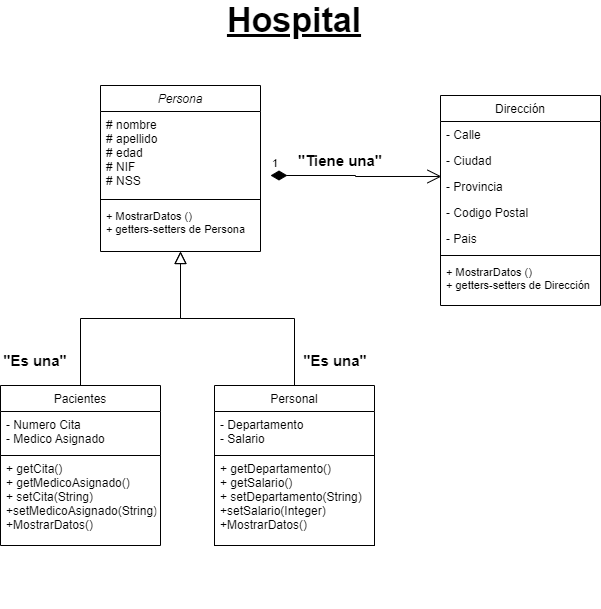

The diagram above was exported from draw.io. Its source (the exported page's mxGraphModel, read from the mxfile embedded in the PNG):
<mxGraphModel dx="868" dy="482" grid="1" gridSize="10" guides="1" tooltips="1" connect="1" arrows="1" fold="1" page="1" pageScale="1" pageWidth="827" pageHeight="1169" math="0" shadow="0">
  <root>
    <mxCell id="WIyWlLk6GJQsqaUBKTNV-0" />
    <mxCell id="WIyWlLk6GJQsqaUBKTNV-1" parent="WIyWlLk6GJQsqaUBKTNV-0" />
    <mxCell id="zkfFHV4jXpPFQw0GAbJ--0" value="Persona" style="swimlane;fontStyle=2;align=center;verticalAlign=top;childLayout=stackLayout;horizontal=1;startSize=26;horizontalStack=0;resizeParent=1;resizeLast=0;collapsible=1;marginBottom=0;rounded=0;shadow=0;strokeWidth=1;" parent="WIyWlLk6GJQsqaUBKTNV-1" vertex="1">
      <mxGeometry x="220" y="110" width="160" height="166" as="geometry">
        <mxRectangle x="230" y="140" width="160" height="26" as="alternateBounds" />
      </mxGeometry>
    </mxCell>
    <mxCell id="zkfFHV4jXpPFQw0GAbJ--1" value="# nombre&#10;# apellido&#10;# edad&#10;# NIF&#10;# NSS" style="text;align=left;verticalAlign=top;spacingLeft=4;spacingRight=4;overflow=hidden;rotatable=0;points=[[0,0.5],[1,0.5]];portConstraint=eastwest;" parent="zkfFHV4jXpPFQw0GAbJ--0" vertex="1">
      <mxGeometry y="26" width="160" height="84" as="geometry" />
    </mxCell>
    <mxCell id="zkfFHV4jXpPFQw0GAbJ--4" value="" style="line;html=1;strokeWidth=1;align=left;verticalAlign=middle;spacingTop=-1;spacingLeft=3;spacingRight=3;rotatable=0;labelPosition=right;points=[];portConstraint=eastwest;" parent="zkfFHV4jXpPFQw0GAbJ--0" vertex="1">
      <mxGeometry y="110" width="160" height="8" as="geometry" />
    </mxCell>
    <mxCell id="zkfFHV4jXpPFQw0GAbJ--5" value="+ MostrarDatos ()&#10;+ getters-setters de Persona" style="text;align=left;verticalAlign=top;spacingLeft=4;spacingRight=4;overflow=hidden;rotatable=0;points=[[0,0.5],[1,0.5]];portConstraint=eastwest;fontSize=11;" parent="zkfFHV4jXpPFQw0GAbJ--0" vertex="1">
      <mxGeometry y="118" width="160" height="38" as="geometry" />
    </mxCell>
    <mxCell id="zkfFHV4jXpPFQw0GAbJ--6" value="Pacientes" style="swimlane;fontStyle=0;align=center;verticalAlign=top;childLayout=stackLayout;horizontal=1;startSize=26;horizontalStack=0;resizeParent=1;resizeLast=0;collapsible=1;marginBottom=0;rounded=0;shadow=0;strokeWidth=1;" parent="WIyWlLk6GJQsqaUBKTNV-1" vertex="1">
      <mxGeometry x="120" y="410" width="160" height="70" as="geometry">
        <mxRectangle x="130" y="380" width="160" height="26" as="alternateBounds" />
      </mxGeometry>
    </mxCell>
    <mxCell id="zkfFHV4jXpPFQw0GAbJ--7" value="- Numero Cita&#10;- Medico Asignado" style="text;align=left;verticalAlign=top;spacingLeft=4;spacingRight=4;overflow=hidden;rotatable=0;points=[[0,0.5],[1,0.5]];portConstraint=eastwest;" parent="zkfFHV4jXpPFQw0GAbJ--6" vertex="1">
      <mxGeometry y="26" width="160" height="44" as="geometry" />
    </mxCell>
    <mxCell id="zkfFHV4jXpPFQw0GAbJ--12" value="" style="endArrow=block;endSize=10;endFill=0;shadow=0;strokeWidth=1;rounded=0;edgeStyle=elbowEdgeStyle;elbow=vertical;" parent="WIyWlLk6GJQsqaUBKTNV-1" target="zkfFHV4jXpPFQw0GAbJ--0" edge="1">
      <mxGeometry width="160" relative="1" as="geometry">
        <mxPoint x="200" y="410" as="sourcePoint" />
        <mxPoint x="200" y="203" as="targetPoint" />
      </mxGeometry>
    </mxCell>
    <mxCell id="zkfFHV4jXpPFQw0GAbJ--13" value="Personal" style="swimlane;fontStyle=0;align=center;verticalAlign=top;childLayout=stackLayout;horizontal=1;startSize=26;horizontalStack=0;resizeParent=1;resizeLast=0;collapsible=1;marginBottom=0;rounded=0;shadow=0;strokeWidth=1;" parent="WIyWlLk6GJQsqaUBKTNV-1" vertex="1">
      <mxGeometry x="334" y="410" width="160" height="160" as="geometry">
        <mxRectangle x="340" y="380" width="170" height="26" as="alternateBounds" />
      </mxGeometry>
    </mxCell>
    <mxCell id="zkfFHV4jXpPFQw0GAbJ--14" value="- Departamento&#10;- Salario" style="text;align=left;verticalAlign=top;spacingLeft=4;spacingRight=4;overflow=hidden;rotatable=0;points=[[0,0.5],[1,0.5]];portConstraint=eastwest;" parent="zkfFHV4jXpPFQw0GAbJ--13" vertex="1">
      <mxGeometry y="26" width="160" height="44" as="geometry" />
    </mxCell>
    <mxCell id="S1T4CrQSh0Q0Teqq7KJ9-0" value="" style="swimlane;startSize=0;" parent="zkfFHV4jXpPFQw0GAbJ--13" vertex="1">
      <mxGeometry y="70" width="160" height="90" as="geometry" />
    </mxCell>
    <mxCell id="S1T4CrQSh0Q0Teqq7KJ9-1" value="" style="swimlane;startSize=0;fontSize=34;" parent="S1T4CrQSh0Q0Teqq7KJ9-0" vertex="1">
      <mxGeometry width="160" height="90" as="geometry" />
    </mxCell>
    <mxCell id="S1T4CrQSh0Q0Teqq7KJ9-2" value="+ getDepartamento()&#10;+ getSalario()&#10;+ setDepartamento(String)&#10;+setSalario(Integer)&#10;+MostrarDatos()" style="text;align=left;verticalAlign=top;spacingLeft=4;spacingRight=4;overflow=hidden;rotatable=0;points=[[0,0.5],[1,0.5]];portConstraint=eastwest;" parent="S1T4CrQSh0Q0Teqq7KJ9-1" vertex="1">
      <mxGeometry width="160" height="150" as="geometry" />
    </mxCell>
    <mxCell id="zkfFHV4jXpPFQw0GAbJ--16" value="" style="endArrow=block;endSize=10;endFill=0;shadow=0;strokeWidth=1;rounded=0;edgeStyle=elbowEdgeStyle;elbow=vertical;" parent="WIyWlLk6GJQsqaUBKTNV-1" source="zkfFHV4jXpPFQw0GAbJ--13" target="zkfFHV4jXpPFQw0GAbJ--0" edge="1">
      <mxGeometry width="160" relative="1" as="geometry">
        <mxPoint x="210" y="373" as="sourcePoint" />
        <mxPoint x="310" y="271" as="targetPoint" />
      </mxGeometry>
    </mxCell>
    <mxCell id="zkfFHV4jXpPFQw0GAbJ--17" value="Dirección" style="swimlane;fontStyle=0;align=center;verticalAlign=top;childLayout=stackLayout;horizontal=1;startSize=26;horizontalStack=0;resizeParent=1;resizeLast=0;collapsible=1;marginBottom=0;rounded=0;shadow=0;strokeWidth=1;" parent="WIyWlLk6GJQsqaUBKTNV-1" vertex="1">
      <mxGeometry x="560" y="120" width="160" height="210" as="geometry">
        <mxRectangle x="550" y="140" width="160" height="26" as="alternateBounds" />
      </mxGeometry>
    </mxCell>
    <mxCell id="zkfFHV4jXpPFQw0GAbJ--18" value="- Calle" style="text;align=left;verticalAlign=top;spacingLeft=4;spacingRight=4;overflow=hidden;rotatable=0;points=[[0,0.5],[1,0.5]];portConstraint=eastwest;" parent="zkfFHV4jXpPFQw0GAbJ--17" vertex="1">
      <mxGeometry y="26" width="160" height="26" as="geometry" />
    </mxCell>
    <mxCell id="zkfFHV4jXpPFQw0GAbJ--19" value="- Ciudad" style="text;align=left;verticalAlign=top;spacingLeft=4;spacingRight=4;overflow=hidden;rotatable=0;points=[[0,0.5],[1,0.5]];portConstraint=eastwest;rounded=0;shadow=0;html=0;" parent="zkfFHV4jXpPFQw0GAbJ--17" vertex="1">
      <mxGeometry y="52" width="160" height="26" as="geometry" />
    </mxCell>
    <mxCell id="zkfFHV4jXpPFQw0GAbJ--20" value="- Provincia" style="text;align=left;verticalAlign=top;spacingLeft=4;spacingRight=4;overflow=hidden;rotatable=0;points=[[0,0.5],[1,0.5]];portConstraint=eastwest;rounded=0;shadow=0;html=0;" parent="zkfFHV4jXpPFQw0GAbJ--17" vertex="1">
      <mxGeometry y="78" width="160" height="26" as="geometry" />
    </mxCell>
    <mxCell id="zkfFHV4jXpPFQw0GAbJ--21" value="- Codigo Postal" style="text;align=left;verticalAlign=top;spacingLeft=4;spacingRight=4;overflow=hidden;rotatable=0;points=[[0,0.5],[1,0.5]];portConstraint=eastwest;rounded=0;shadow=0;html=0;" parent="zkfFHV4jXpPFQw0GAbJ--17" vertex="1">
      <mxGeometry y="104" width="160" height="26" as="geometry" />
    </mxCell>
    <mxCell id="zkfFHV4jXpPFQw0GAbJ--22" value="- Pais" style="text;align=left;verticalAlign=top;spacingLeft=4;spacingRight=4;overflow=hidden;rotatable=0;points=[[0,0.5],[1,0.5]];portConstraint=eastwest;rounded=0;shadow=0;html=0;" parent="zkfFHV4jXpPFQw0GAbJ--17" vertex="1">
      <mxGeometry y="130" width="160" height="26" as="geometry" />
    </mxCell>
    <mxCell id="zkfFHV4jXpPFQw0GAbJ--23" value="" style="line;html=1;strokeWidth=1;align=left;verticalAlign=middle;spacingTop=-1;spacingLeft=3;spacingRight=3;rotatable=0;labelPosition=right;points=[];portConstraint=eastwest;" parent="zkfFHV4jXpPFQw0GAbJ--17" vertex="1">
      <mxGeometry y="156" width="160" height="8" as="geometry" />
    </mxCell>
    <mxCell id="zkfFHV4jXpPFQw0GAbJ--24" value="+ MostrarDatos ()&#10;+ getters-setters de Dirección" style="text;align=left;verticalAlign=top;spacingLeft=4;spacingRight=4;overflow=hidden;rotatable=0;points=[[0,0.5],[1,0.5]];portConstraint=eastwest;fontSize=11;" parent="zkfFHV4jXpPFQw0GAbJ--17" vertex="1">
      <mxGeometry y="164" width="160" height="46" as="geometry" />
    </mxCell>
    <mxCell id="741TrMXqr7LZLGeDloZ_-1" value="1" style="endArrow=open;html=1;endSize=12;startArrow=diamondThin;startSize=14;startFill=1;edgeStyle=orthogonalEdgeStyle;align=left;verticalAlign=bottom;rounded=0;entryX=0.006;entryY=0.115;entryDx=0;entryDy=0;entryPerimeter=0;" parent="WIyWlLk6GJQsqaUBKTNV-1" target="zkfFHV4jXpPFQw0GAbJ--20" edge="1">
      <mxGeometry x="-1" y="3" relative="1" as="geometry">
        <mxPoint x="390" y="200" as="sourcePoint" />
        <mxPoint x="510" y="200" as="targetPoint" />
      </mxGeometry>
    </mxCell>
    <mxCell id="741TrMXqr7LZLGeDloZ_-2" value="&quot;Tiene una&quot;" style="text;html=1;strokeColor=none;fillColor=none;align=center;verticalAlign=middle;whiteSpace=wrap;rounded=0;fontStyle=1;fontSize=15;" parent="WIyWlLk6GJQsqaUBKTNV-1" vertex="1">
      <mxGeometry x="410" y="170" width="100" height="30" as="geometry" />
    </mxCell>
    <mxCell id="7DI9o3d-VmxLp18UKL2g-0" value="&quot;Es una&quot;" style="text;html=1;strokeColor=none;fillColor=none;align=center;verticalAlign=middle;whiteSpace=wrap;rounded=0;fontStyle=1;fontSize=15;" parent="WIyWlLk6GJQsqaUBKTNV-1" vertex="1">
      <mxGeometry x="120" y="370" width="70" height="30" as="geometry" />
    </mxCell>
    <mxCell id="7DI9o3d-VmxLp18UKL2g-1" value="&quot;Es una&quot;" style="text;html=1;strokeColor=none;fillColor=none;align=center;verticalAlign=middle;whiteSpace=wrap;rounded=0;fontStyle=1;fontSize=15;" parent="WIyWlLk6GJQsqaUBKTNV-1" vertex="1">
      <mxGeometry x="420" y="370" width="70" height="30" as="geometry" />
    </mxCell>
    <mxCell id="7DI9o3d-VmxLp18UKL2g-2" value="&lt;b&gt;&lt;font style=&quot;font-size: 34px;&quot;&gt;&lt;u&gt;Hospital&lt;/u&gt;&lt;/font&gt;&lt;/b&gt;" style="text;html=1;strokeColor=none;fillColor=none;align=center;verticalAlign=middle;whiteSpace=wrap;rounded=0;" parent="WIyWlLk6GJQsqaUBKTNV-1" vertex="1">
      <mxGeometry x="384" y="30" width="60" height="30" as="geometry" />
    </mxCell>
    <mxCell id="7DI9o3d-VmxLp18UKL2g-3" value="" style="swimlane;startSize=0;fontSize=34;" parent="WIyWlLk6GJQsqaUBKTNV-1" vertex="1">
      <mxGeometry x="120" y="480" width="160" height="90" as="geometry" />
    </mxCell>
    <mxCell id="7DI9o3d-VmxLp18UKL2g-7" value="+ getCita()&#10;+ getMedicoAsignado()&#10;+ setCita(String)&#10;+setMedicoAsignado(String)&#10;+MostrarDatos()" style="text;align=left;verticalAlign=top;spacingLeft=4;spacingRight=4;overflow=hidden;rotatable=0;points=[[0,0.5],[1,0.5]];portConstraint=eastwest;" parent="7DI9o3d-VmxLp18UKL2g-3" vertex="1">
      <mxGeometry width="160" height="150" as="geometry" />
    </mxCell>
    <mxCell id="7DI9o3d-VmxLp18UKL2g-4" style="edgeStyle=orthogonalEdgeStyle;rounded=0;orthogonalLoop=1;jettySize=auto;html=1;exitX=0.5;exitY=1;exitDx=0;exitDy=0;fontSize=34;" parent="WIyWlLk6GJQsqaUBKTNV-1" source="7DI9o3d-VmxLp18UKL2g-3" target="7DI9o3d-VmxLp18UKL2g-3" edge="1">
      <mxGeometry relative="1" as="geometry" />
    </mxCell>
  </root>
</mxGraphModel>